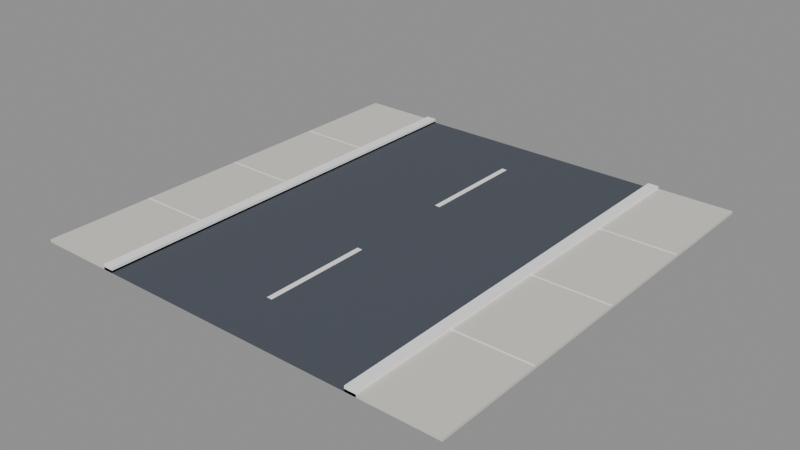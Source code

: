 # Source: road-straight.blend  (saved by Blender 5.3.31; exported with 4.5.12 LTS)
import bpy
from mathutils import Matrix  # noqa: F401  (used for matrix-valued properties, if any)

bpy.ops.wm.read_factory_settings(use_empty=True)
scene = bpy.context.scene
scene.name = 'Scene'

# ---- collections
col_road_straight = bpy.data.collections.new('road-straight'); scene.collection.children.link(col_road_straight)

# ---- materials (node trees are filled in below, after node groups)
mat_pal_asphalt = bpy.data.materials.new('pal_asphalt')
mat_pal_asphalt.diffuse_color = (0.06848, 0.07819, 0.0999, 1.0)
mat_pal_stone = bpy.data.materials.new('pal_stone')
mat_pal_stone.diffuse_color = (0.6939, 0.6654, 0.6038, 1.0)
mat_pal_white = bpy.data.materials.new('pal_white')
mat_pal_white.diffuse_color = (1.0, 1.0, 1.0, 1.0)

# ---- material node trees
mat_pal_asphalt.use_nodes = True; mat_pal_asphalt.node_tree.nodes.clear()
_N = mat_pal_asphalt.node_tree.nodes; _L = mat_pal_asphalt.node_tree.links
n0 = _N.new('ShaderNodeBsdfPrincipled'); n0.name = 'Principled BSDF'; n0.location = (-200, 100)
n0.inputs[0].default_value = (0.06848, 0.07819, 0.0999, 1.0)
n0.inputs[2].default_value = 0.8
n0.inputs[10].default_value = 0.005
n1 = _N.new('ShaderNodeOutputMaterial'); n1.name = 'Material Output'; n1.location = (200, 100)
_L.new(n0.outputs[0], n1.inputs[0])
n1.is_active_output = True
mat_pal_stone.use_nodes = True; mat_pal_stone.node_tree.nodes.clear()
_N = mat_pal_stone.node_tree.nodes; _L = mat_pal_stone.node_tree.links
n0 = _N.new('ShaderNodeBsdfPrincipled'); n0.name = 'Principled BSDF'; n0.location = (-200, 100)
n0.inputs[0].default_value = (0.6939, 0.6654, 0.6038, 1.0)
n0.inputs[2].default_value = 0.8
n0.inputs[10].default_value = 0.005
n1 = _N.new('ShaderNodeOutputMaterial'); n1.name = 'Material Output'; n1.location = (200, 100)
_L.new(n0.outputs[0], n1.inputs[0])
n1.is_active_output = True
mat_pal_white.use_nodes = True; mat_pal_white.node_tree.nodes.clear()
_N = mat_pal_white.node_tree.nodes; _L = mat_pal_white.node_tree.links
n0 = _N.new('ShaderNodeBsdfPrincipled'); n0.name = 'Principled BSDF'; n0.location = (-200, 100)
n0.inputs[0].default_value = (1.0, 1.0, 1.0, 1.0)
n0.inputs[10].default_value = 0.005
n1 = _N.new('ShaderNodeOutputMaterial'); n1.name = 'Material Output'; n1.location = (200, 100)
_L.new(n0.outputs[0], n1.inputs[0])
n1.is_active_output = True

# ---- meshes
me_road = bpy.data.meshes.new('road')
me_road.from_pydata([(-3.0, -5.0, 0.0), (3.0, -5.0, 0.0), (-3.0, 5.0, 0.0), (3.0, 5.0, 0.0), (-3.0, -5.0, 0.02), (3.0, -5.0, 0.02), (-3.0, 5.0, 0.02), (3.0, 5.0, 0.02), (-5.0, -5.0, 0.0), (-5.0, 5.0, 0.0), (-5.0, -5.0, 0.06), (-3.0, -5.0, 0.06), (-5.0, 5.0, 0.06), (-3.0, 5.0, 0.06), (-3.25, -5.0, 0.0), (-3.25, 5.0, 0.0), (-3.25, -5.0, 0.12), (-3.0, -5.0, 0.12), (-3.25, 5.0, 0.12), (-3.0, 5.0, 0.12), (5.0, -5.0, 0.0), (5.0, 5.0, 0.0), (3.0, -5.0, 0.06), (5.0, -5.0, 0.06), (3.0, 5.0, 0.06), (5.0, 5.0, 0.06), (3.25, -5.0, 0.0), (3.25, 5.0, 0.0), (3.0, -5.0, 0.12), (3.25, -5.0, 0.12), (3.0, 5.0, 0.12), (3.25, 5.0, 0.12), (-5.0, -2.52, 0.06), (-3.25, -2.52, 0.06), (-5.0, -2.48, 0.06), (-3.25, -2.48, 0.06), (-5.0, -2.52, 0.063), (-3.25, -2.52, 0.063), (-5.0, -2.48, 0.063), (-3.25, -2.48, 0.063), (3.25, -2.52, 0.06), (5.0, -2.52, 0.06), (3.25, -2.48, 0.06), (5.0, -2.48, 0.06), (3.25, -2.52, 0.063), (5.0, -2.52, 0.063), (3.25, -2.48, 0.063), (5.0, -2.48, 0.063), (-5.0, -0.02, 0.06), (-3.25, -0.02, 0.06), (-5.0, 0.02, 0.06), (-3.25, 0.02, 0.06), (-5.0, -0.02, 0.063), (-3.25, -0.02, 0.063), (-5.0, 0.02, 0.063), (-3.25, 0.02, 0.063), (3.25, -0.02, 0.06), (5.0, -0.02, 0.06), (3.25, 0.02, 0.06), (5.0, 0.02, 0.06), (3.25, -0.02, 0.063), (5.0, -0.02, 0.063), (3.25, 0.02, 0.063), (5.0, 0.02, 0.063), (-5.0, 2.48, 0.06), (-3.25, 2.48, 0.06), (-5.0, 2.52, 0.06), (-3.25, 2.52, 0.06), (-5.0, 2.48, 0.063), (-3.25, 2.48, 0.063), (-5.0, 2.52, 0.063), (-3.25, 2.52, 0.063), (3.25, 2.48, 0.06), (5.0, 2.48, 0.06), (3.25, 2.52, 0.06), (5.0, 2.52, 0.06), (3.25, 2.48, 0.063), (5.0, 2.48, 0.063), (3.25, 2.52, 0.063), (5.0, 2.52, 0.063), (-0.06, -3.75, 0.02), (0.06, -3.75, 0.02), (-0.06, -1.25, 0.02), (0.06, -1.25, 0.02), (-0.06, -3.75, 0.024), (0.06, -3.75, 0.024), (-0.06, -1.25, 0.024), (0.06, -1.25, 0.024), (-0.06, 1.25, 0.02), (0.06, 1.25, 0.02), (-0.06, 3.75, 0.02), (0.06, 3.75, 0.02), (-0.06, 1.25, 0.024), (0.06, 1.25, 0.024), (-0.06, 3.75, 0.024), (0.06, 3.75, 0.024)], [], [(0, 2, 3, 1), (4, 5, 7, 6), (0, 1, 5, 4), (2, 6, 7, 3), (0, 4, 6, 2), (1, 3, 7, 5), (8, 9, 2, 0), (10, 11, 13, 12), (8, 0, 11, 10), (9, 12, 13, 2), (8, 10, 12, 9), (0, 2, 13, 11), (14, 15, 2, 0), (16, 17, 19, 18), (14, 0, 17, 16), (15, 18, 19, 2), (14, 16, 18, 15), (0, 2, 19, 17), (1, 3, 21, 20), (22, 23, 25, 24), (1, 20, 23, 22), (3, 24, 25, 21), (1, 22, 24, 3), (20, 21, 25, 23), (1, 3, 27, 26), (28, 29, 31, 30), (1, 26, 29, 28), (3, 30, 31, 27), (1, 28, 30, 3), (26, 27, 31, 29), (32, 34, 35, 33), (36, 37, 39, 38), (32, 33, 37, 36), (34, 38, 39, 35), (32, 36, 38, 34), (33, 35, 39, 37), (40, 42, 43, 41), (44, 45, 47, 46), (40, 41, 45, 44), (42, 46, 47, 43), (40, 44, 46, 42), (41, 43, 47, 45), (48, 50, 51, 49), (52, 53, 55, 54), (48, 49, 53, 52), (50, 54, 55, 51), (48, 52, 54, 50), (49, 51, 55, 53), (56, 58, 59, 57), (60, 61, 63, 62), (56, 57, 61, 60), (58, 62, 63, 59), (56, 60, 62, 58), (57, 59, 63, 61), (64, 66, 67, 65), (68, 69, 71, 70), (64, 65, 69, 68), (66, 70, 71, 67), (64, 68, 70, 66), (65, 67, 71, 69), (72, 74, 75, 73), (76, 77, 79, 78), (72, 73, 77, 76), (74, 78, 79, 75), (72, 76, 78, 74), (73, 75, 79, 77), (80, 82, 83, 81), (84, 85, 87, 86), (80, 81, 85, 84), (82, 86, 87, 83), (80, 84, 86, 82), (81, 83, 87, 85), (88, 90, 91, 89), (92, 93, 95, 94), (88, 89, 93, 92), (90, 94, 95, 91), (88, 92, 94, 90), (89, 91, 95, 93)])
me_road.polygons.foreach_set('material_index', [0, 0, 0, 0, 0, 0, 1, 1, 1, 1, 1, 1, 2, 2, 2, 2, 2, 2, 1, 1, 1, 1, 1, 1, 2, 2, 2, 2, 2, 2, 2, 2, 2, 2, 2, 2, 2, 2, 2, 2, 2, 2, 2, 2, 2, 2, 2, 2, 2, 2, 2, 2, 2, 2, 2, 2, 2, 2, 2, 2, 2, 2, 2, 2, 2, 2, 2, 2, 2, 2, 2, 2, 2, 2, 2, 2, 2, 2])
me_road.materials.append(mat_pal_asphalt)
me_road.materials.append(mat_pal_stone)
me_road.materials.append(mat_pal_white)
me_road.update()

# ---- objects
ob_road = bpy.data.objects.new('road', me_road)

# ---- transforms, parenting, visibility, modifiers, constraints
ob_road.location = (0.0, 0.0, 0.0)

# ---- collection membership
col_road_straight.objects.link(ob_road)

# ---- scene / render settings (as saved in the file)
scene.frame_start = 1; scene.frame_end = 250; scene.frame_set(1)
scene.render.engine = 'BLENDER_EEVEE_NEXT'
scene.render.bake_bias = 0.0
scene.render.bake_samples = 0
scene.render.compositor_device = 'GPU'
scene.eevee.use_volume_custom_range = False
scene.eevee.fast_gi_thickness_near = 0.1
scene.eevee.fast_gi_thickness_far = 0.0
scene.eevee.ray_tracing_options.screen_trace_thickness = 0.1
bpy.context.view_layer.update()

# ---- added for rendering (the .blend has no active camera and no usable light): camera, sun + grey world if the file has none
cam_auto = bpy.data.cameras.new('AutoCamera')
cam_auto.lens = 50.0
cam_auto.sensor_width = 36.0
cam_auto.clip_end = 1000.0
ob_auto_camera = bpy.data.objects.new('AutoCamera', cam_auto)
scene.collection.objects.link(ob_auto_camera)
ob_auto_camera.location = (13.0851, -15.7021, 10.5281)
ob_auto_camera.rotation_euler = (1.09748, -7.21219e-08, 0.694738)
scene.camera = ob_auto_camera
light_auto_sun = bpy.data.lights.new('AutoSun', 'SUN')
light_auto_sun.energy = 3.0
light_auto_sun.angle = 0.0523599
ob_auto_sun = bpy.data.objects.new('AutoSun', light_auto_sun)
scene.collection.objects.link(ob_auto_sun)
ob_auto_sun.rotation_euler = (0.872665, 0.174533, 0.523599)
if scene.world is None:
    world_auto = bpy.data.worlds.new('AutoWorld')
    world_auto.color = (0.3, 0.3, 0.3)
    scene.world = world_auto
bpy.context.view_layer.update()
